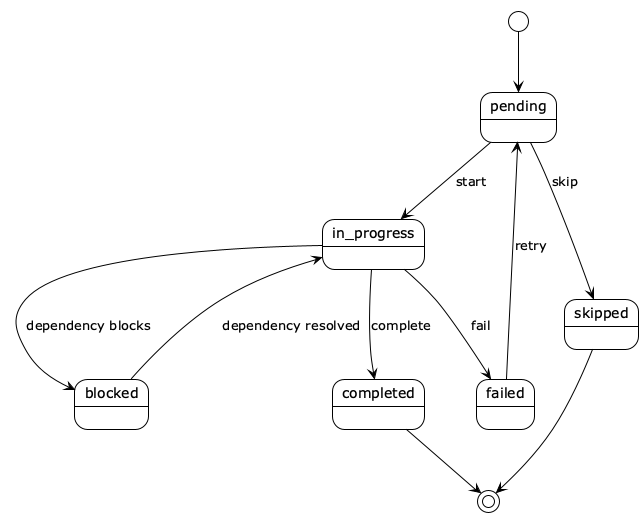

The diagram above was rendered by PlantUML. Its source (embedded in the PNG):
@startuml
!theme plain
skinparam backgroundColor white

[*] --> pending
pending --> in_progress : start
in_progress --> completed : complete
in_progress --> failed : fail
in_progress --> blocked : dependency blocks
blocked --> in_progress : dependency resolved
pending --> skipped : skip
failed --> pending : retry

completed --> [*]
skipped --> [*]
@enduml